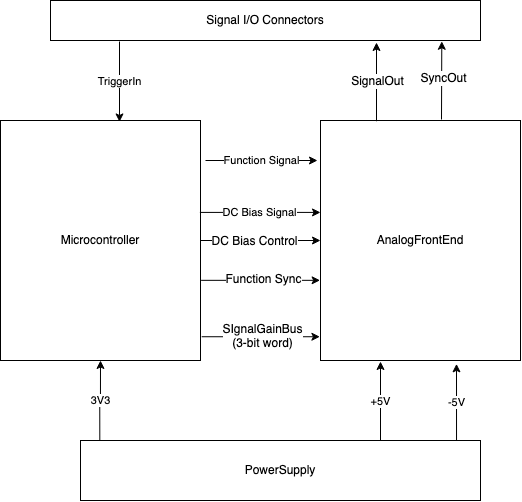

The diagram above was exported from draw.io. Its source (the exported page's mxGraphModel, read from the mxfile embedded in the PNG):
<mxGraphModel dx="1031" dy="608" grid="1" gridSize="20" guides="1" tooltips="1" connect="1" arrows="1" fold="1" page="1" pageScale="1" pageWidth="850" pageHeight="1100" math="0" shadow="0">
  <root>
    <mxCell id="0" />
    <mxCell id="1" parent="0" />
    <mxCell id="ytYdDrkgreu96t72awtn-5" value="3V3" style="edgeStyle=orthogonalEdgeStyle;rounded=0;orthogonalLoop=1;jettySize=auto;html=1;exitX=0.191;exitY=0.007;exitDx=0;exitDy=0;exitPerimeter=0;entryX=0.5;entryY=1;entryDx=0;entryDy=0;" edge="1" parent="1" target="ytYdDrkgreu96t72awtn-3">
      <mxGeometry relative="1" as="geometry">
        <mxPoint x="259.31999999999994" y="560.4199999999998" as="sourcePoint" />
        <mxPoint x="260" y="440" as="targetPoint" />
      </mxGeometry>
    </mxCell>
    <mxCell id="ytYdDrkgreu96t72awtn-3" value="Microcontroller" style="rounded=0;whiteSpace=wrap;html=1;" vertex="1" parent="1">
      <mxGeometry x="160" y="240" width="200" height="240" as="geometry" />
    </mxCell>
    <mxCell id="ytYdDrkgreu96t72awtn-4" value="AnalogFrontEnd" style="rounded=0;whiteSpace=wrap;html=1;" vertex="1" parent="1">
      <mxGeometry x="480" y="240" width="200" height="240" as="geometry" />
    </mxCell>
    <mxCell id="ytYdDrkgreu96t72awtn-7" value="Signal I/O Connectors" style="rounded=0;whiteSpace=wrap;html=1;" vertex="1" parent="1">
      <mxGeometry x="210" y="120" width="430" height="40" as="geometry" />
    </mxCell>
    <mxCell id="ytYdDrkgreu96t72awtn-8" value="TriggerIn" style="endArrow=classic;html=1;entryX=0.595;entryY=0.006;entryDx=0;entryDy=0;entryPerimeter=0;" edge="1" parent="1" target="ytYdDrkgreu96t72awtn-3">
      <mxGeometry width="50" height="50" relative="1" as="geometry">
        <mxPoint x="279" y="161" as="sourcePoint" />
        <mxPoint x="440" y="300" as="targetPoint" />
      </mxGeometry>
    </mxCell>
    <mxCell id="ytYdDrkgreu96t72awtn-9" value="" style="endArrow=classic;html=1;exitX=0.28;exitY=0.003;exitDx=0;exitDy=0;exitPerimeter=0;" edge="1" parent="1" source="ytYdDrkgreu96t72awtn-4">
      <mxGeometry width="50" height="50" relative="1" as="geometry">
        <mxPoint x="520" y="237" as="sourcePoint" />
        <mxPoint x="536" y="162" as="targetPoint" />
      </mxGeometry>
    </mxCell>
    <mxCell id="ytYdDrkgreu96t72awtn-10" value="SignalOut" style="text;html=1;align=center;verticalAlign=middle;resizable=0;points=[];labelBackgroundColor=#ffffff;" vertex="1" connectable="0" parent="ytYdDrkgreu96t72awtn-9">
      <mxGeometry x="0.0134" y="-1" relative="1" as="geometry">
        <mxPoint as="offset" />
      </mxGeometry>
    </mxCell>
    <mxCell id="ytYdDrkgreu96t72awtn-11" value="" style="endArrow=classic;html=1;entryX=0.91;entryY=1.02;entryDx=0;entryDy=0;entryPerimeter=0;" edge="1" parent="1" target="ytYdDrkgreu96t72awtn-7">
      <mxGeometry width="50" height="50" relative="1" as="geometry">
        <mxPoint x="601" y="239" as="sourcePoint" />
        <mxPoint x="576" y="160" as="targetPoint" />
        <Array as="points" />
      </mxGeometry>
    </mxCell>
    <mxCell id="ytYdDrkgreu96t72awtn-12" value="SyncOut" style="text;html=1;align=center;verticalAlign=middle;resizable=0;points=[];labelBackgroundColor=#ffffff;" vertex="1" connectable="0" parent="ytYdDrkgreu96t72awtn-11">
      <mxGeometry x="0.0568" y="-1" relative="1" as="geometry">
        <mxPoint as="offset" />
      </mxGeometry>
    </mxCell>
    <mxCell id="ytYdDrkgreu96t72awtn-13" value="+5V" style="endArrow=classic;html=1;" edge="1" parent="1">
      <mxGeometry width="50" height="50" relative="1" as="geometry">
        <mxPoint x="540" y="560" as="sourcePoint" />
        <mxPoint x="540" y="481" as="targetPoint" />
      </mxGeometry>
    </mxCell>
    <mxCell id="ytYdDrkgreu96t72awtn-14" value="-5V" style="endArrow=classic;html=1;exitX=0.877;exitY=-0.002;exitDx=0;exitDy=0;exitPerimeter=0;entryX=0.68;entryY=1.014;entryDx=0;entryDy=0;entryPerimeter=0;" edge="1" parent="1" target="ytYdDrkgreu96t72awtn-4">
      <mxGeometry width="50" height="50" relative="1" as="geometry">
        <mxPoint x="616.0400000000002" y="559.8800000000001" as="sourcePoint" />
        <mxPoint x="609" y="462" as="targetPoint" />
      </mxGeometry>
    </mxCell>
    <mxCell id="ytYdDrkgreu96t72awtn-15" value="" style="endArrow=classic;html=1;entryX=-0.003;entryY=0.901;entryDx=0;entryDy=0;exitX=1.006;exitY=0.901;exitDx=0;exitDy=0;exitPerimeter=0;entryPerimeter=0;" edge="1" parent="1" source="ytYdDrkgreu96t72awtn-3" target="ytYdDrkgreu96t72awtn-4">
      <mxGeometry width="50" height="50" relative="1" as="geometry">
        <mxPoint x="360" y="400" as="sourcePoint" />
        <mxPoint x="370" y="360" as="targetPoint" />
      </mxGeometry>
    </mxCell>
    <mxCell id="ytYdDrkgreu96t72awtn-16" value="&lt;div&gt;SIgnalGainBus&lt;/div&gt;&lt;div&gt;(3-bit word)&lt;br&gt;&lt;/div&gt;" style="text;html=1;align=center;verticalAlign=middle;resizable=0;points=[];labelBackgroundColor=#ffffff;" vertex="1" connectable="0" parent="ytYdDrkgreu96t72awtn-15">
      <mxGeometry x="-0.2123" y="1" relative="1" as="geometry">
        <mxPoint x="13.04" as="offset" />
      </mxGeometry>
    </mxCell>
    <mxCell id="ytYdDrkgreu96t72awtn-19" value="Function Signal" style="endArrow=classic;html=1;" edge="1" parent="1">
      <mxGeometry width="50" height="50" relative="1" as="geometry">
        <mxPoint x="365" y="280" as="sourcePoint" />
        <mxPoint x="477" y="280" as="targetPoint" />
      </mxGeometry>
    </mxCell>
    <mxCell id="ytYdDrkgreu96t72awtn-20" value="DC Bias Signal" style="endArrow=classic;html=1;exitX=0.997;exitY=0.383;exitDx=0;exitDy=0;exitPerimeter=0;entryX=0;entryY=0.383;entryDx=0;entryDy=0;entryPerimeter=0;" edge="1" parent="1" source="ytYdDrkgreu96t72awtn-3" target="ytYdDrkgreu96t72awtn-4">
      <mxGeometry width="50" height="50" relative="1" as="geometry">
        <mxPoint x="320" y="410" as="sourcePoint" />
        <mxPoint x="370" y="360" as="targetPoint" />
      </mxGeometry>
    </mxCell>
    <mxCell id="ytYdDrkgreu96t72awtn-21" value="" style="endArrow=classic;html=1;entryX=0;entryY=0.5;entryDx=0;entryDy=0;" edge="1" parent="1" target="ytYdDrkgreu96t72awtn-4">
      <mxGeometry width="50" height="50" relative="1" as="geometry">
        <mxPoint x="360" y="360" as="sourcePoint" />
        <mxPoint x="370" y="360" as="targetPoint" />
      </mxGeometry>
    </mxCell>
    <mxCell id="ytYdDrkgreu96t72awtn-22" value="DC Bias Control" style="text;html=1;align=center;verticalAlign=middle;resizable=0;points=[];labelBackgroundColor=#ffffff;" vertex="1" connectable="0" parent="ytYdDrkgreu96t72awtn-21">
      <mxGeometry x="-0.0964" y="-1" relative="1" as="geometry">
        <mxPoint as="offset" />
      </mxGeometry>
    </mxCell>
    <mxCell id="ytYdDrkgreu96t72awtn-23" value="" style="endArrow=classic;html=1;entryX=-0.002;entryY=0.666;entryDx=0;entryDy=0;entryPerimeter=0;exitX=1.003;exitY=0.666;exitDx=0;exitDy=0;exitPerimeter=0;" edge="1" parent="1" source="ytYdDrkgreu96t72awtn-3" target="ytYdDrkgreu96t72awtn-4">
      <mxGeometry width="50" height="50" relative="1" as="geometry">
        <mxPoint x="360" y="403" as="sourcePoint" />
        <mxPoint x="477" y="403" as="targetPoint" />
      </mxGeometry>
    </mxCell>
    <mxCell id="ytYdDrkgreu96t72awtn-24" value="Function Sync" style="text;html=1;align=center;verticalAlign=middle;resizable=0;points=[];labelBackgroundColor=#ffffff;" vertex="1" connectable="0" parent="ytYdDrkgreu96t72awtn-23">
      <mxGeometry x="0.0336" y="1" relative="1" as="geometry">
        <mxPoint as="offset" />
      </mxGeometry>
    </mxCell>
    <mxCell id="ytYdDrkgreu96t72awtn-25" value="PowerSupply" style="rounded=0;whiteSpace=wrap;html=1;" vertex="1" parent="1">
      <mxGeometry x="240" y="560" width="400" height="60" as="geometry" />
    </mxCell>
  </root>
</mxGraphModel>